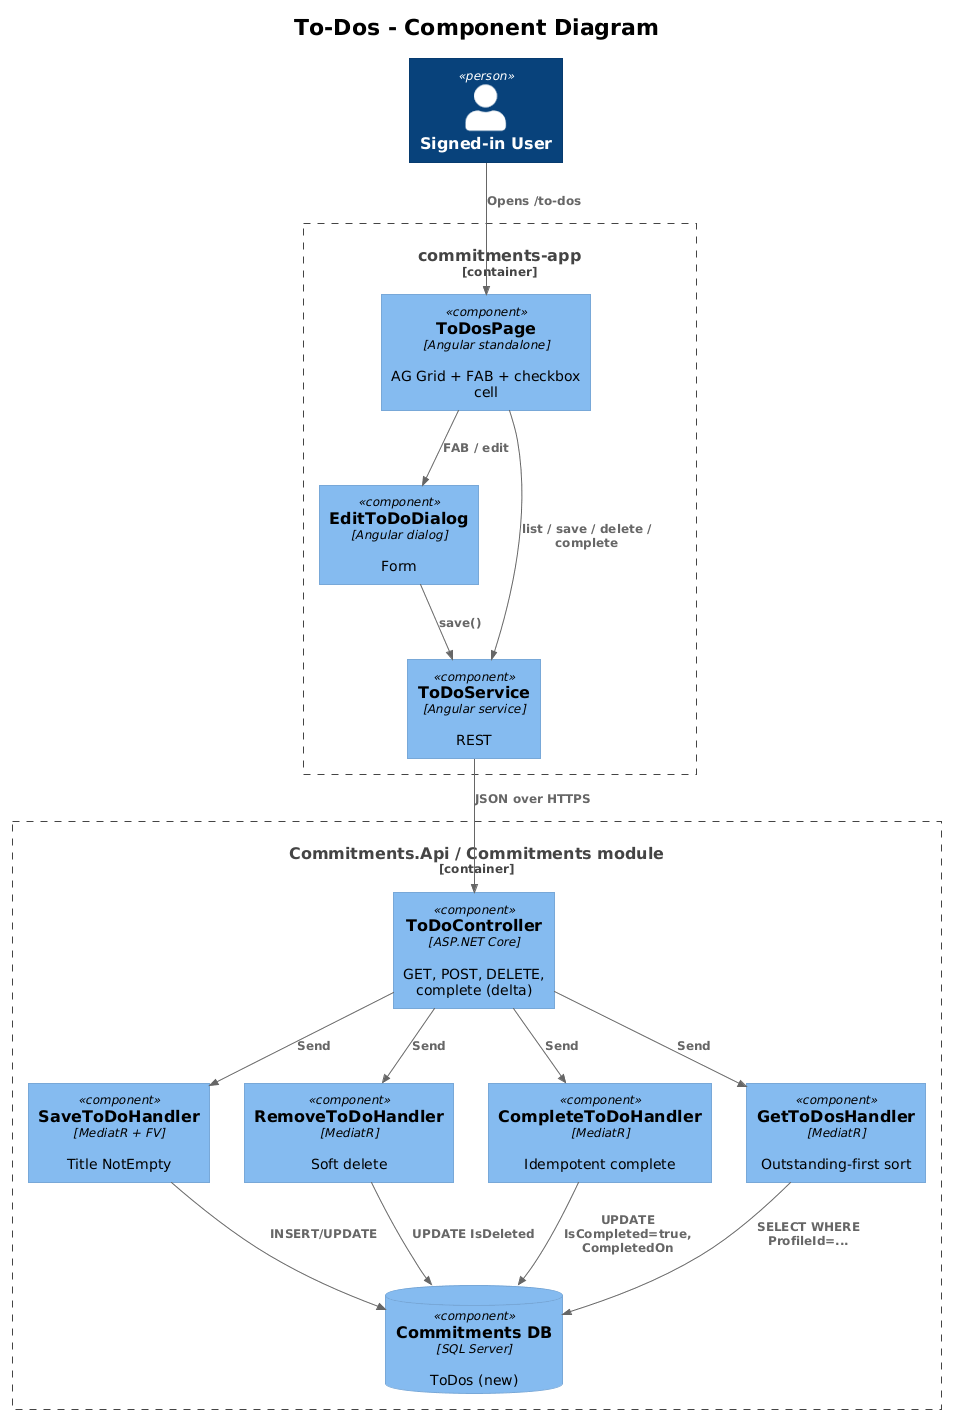

The diagram above was rendered by PlantUML. Its source (embedded in the PNG):
@startuml
!theme plain
!include <C4/C4_Component>

title To-Dos - Component Diagram

Person(user, "Signed-in User")

Container_Boundary(spa, "commitments-app") {
    Component(page, "ToDosPage", "Angular standalone", "AG Grid + FAB + checkbox cell")
    Component(dlg, "EditToDoDialog", "Angular dialog", "Form")
    Component(svc, "ToDoService", "Angular service", "REST")
}

Container_Boundary(api, "Commitments.Api / Commitments module") {
    Component(ctrl, "ToDoController", "ASP.NET Core", "GET, POST, DELETE, complete (delta)")
    Component(saveH, "SaveToDoHandler", "MediatR + FV", "Title NotEmpty")
    Component(remH, "RemoveToDoHandler", "MediatR", "Soft delete")
    Component(compH, "CompleteToDoHandler", "MediatR", "Idempotent complete")
    Component(listH, "GetToDosHandler", "MediatR", "Outstanding-first sort")
    ComponentDb(db, "Commitments DB", "SQL Server", "ToDos (new)")
}

Rel(user, page, "Opens /to-dos")
Rel(page, svc, "list / save / delete / complete")
Rel(page, dlg, "FAB / edit")
Rel(dlg, svc, "save()")
Rel(svc, ctrl, "JSON over HTTPS")
Rel(ctrl, saveH, "Send")
Rel(ctrl, remH, "Send")
Rel(ctrl, compH, "Send")
Rel(ctrl, listH, "Send")
Rel(saveH, db, "INSERT/UPDATE")
Rel(remH, db, "UPDATE IsDeleted")
Rel(compH, db, "UPDATE IsCompleted=true, CompletedOn")
Rel(listH, db, "SELECT WHERE ProfileId=...")
@enduml